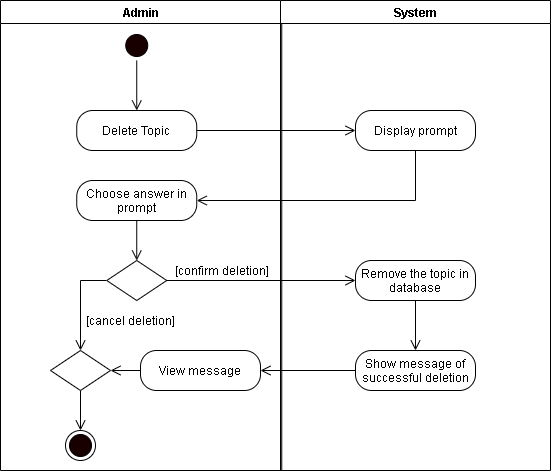

The diagram above was exported from draw.io. Its source (the exported page's mxGraphModel, read from the mxfile embedded in the PNG):
<mxGraphModel dx="926" dy="626" grid="1" gridSize="10" guides="1" tooltips="1" connect="1" arrows="1" fold="1" page="1" pageScale="1" pageWidth="850" pageHeight="1100" math="0" shadow="0">
  <root>
    <mxCell id="4PhWtdkCdJeE4GZ7J4TS-0" />
    <mxCell id="4PhWtdkCdJeE4GZ7J4TS-1" parent="4PhWtdkCdJeE4GZ7J4TS-0" />
    <mxCell id="6017BMBfXfSMycqqDfNT-19" value="Admin" style="swimlane;startSize=23;" parent="4PhWtdkCdJeE4GZ7J4TS-1" vertex="1">
      <mxGeometry x="70" y="20" width="281.25" height="470" as="geometry" />
    </mxCell>
    <mxCell id="6017BMBfXfSMycqqDfNT-20" style="edgeStyle=orthogonalEdgeStyle;rounded=0;orthogonalLoop=1;jettySize=auto;html=1;exitX=0.5;exitY=1;exitDx=0;exitDy=0;entryX=0.5;entryY=0;entryDx=0;entryDy=0;endArrow=open;endFill=0;endSize=8;" parent="6017BMBfXfSMycqqDfNT-19" source="6017BMBfXfSMycqqDfNT-21" edge="1">
      <mxGeometry relative="1" as="geometry">
        <mxPoint x="136.25" y="110" as="targetPoint" />
      </mxGeometry>
    </mxCell>
    <mxCell id="6017BMBfXfSMycqqDfNT-21" value="" style="ellipse;html=1;shape=startState;fillColor=#190000;" parent="6017BMBfXfSMycqqDfNT-19" vertex="1">
      <mxGeometry x="121.25" y="30" width="30" height="30" as="geometry" />
    </mxCell>
    <mxCell id="6017BMBfXfSMycqqDfNT-22" value="Delete Topic" style="rounded=1;whiteSpace=wrap;html=1;arcSize=40;" parent="6017BMBfXfSMycqqDfNT-19" vertex="1">
      <mxGeometry x="76.25" y="110" width="120" height="40" as="geometry" />
    </mxCell>
    <mxCell id="6D41ro-vntceM4AnPn7M-3" style="edgeStyle=orthogonalEdgeStyle;rounded=0;orthogonalLoop=1;jettySize=auto;html=1;exitX=0;exitY=0.5;exitDx=0;exitDy=0;endArrow=open;endFill=0;endSize=8;" parent="6017BMBfXfSMycqqDfNT-19" source="6017BMBfXfSMycqqDfNT-23" target="6D41ro-vntceM4AnPn7M-2" edge="1">
      <mxGeometry relative="1" as="geometry" />
    </mxCell>
    <mxCell id="6017BMBfXfSMycqqDfNT-23" value="" style="rhombus;whiteSpace=wrap;html=1;" parent="6017BMBfXfSMycqqDfNT-19" vertex="1">
      <mxGeometry x="106.25" y="260" width="60" height="40" as="geometry" />
    </mxCell>
    <mxCell id="6017BMBfXfSMycqqDfNT-24" value="[confirm deletion]" style="text;html=1;align=center;verticalAlign=middle;resizable=0;points=[];autosize=1;strokeColor=none;" parent="6017BMBfXfSMycqqDfNT-19" vertex="1">
      <mxGeometry x="166.25" y="260" width="110" height="20" as="geometry" />
    </mxCell>
    <mxCell id="6017BMBfXfSMycqqDfNT-25" value="[cancel deletion]" style="text;html=1;align=center;verticalAlign=middle;resizable=0;points=[];autosize=1;strokeColor=none;" parent="6017BMBfXfSMycqqDfNT-19" vertex="1">
      <mxGeometry x="80" y="310" width="100" height="20" as="geometry" />
    </mxCell>
    <mxCell id="6017BMBfXfSMycqqDfNT-26" value="" style="ellipse;html=1;shape=endState;fillColor=#190000;" parent="6017BMBfXfSMycqqDfNT-19" vertex="1">
      <mxGeometry x="65" y="430" width="30" height="30" as="geometry" />
    </mxCell>
    <mxCell id="6D41ro-vntceM4AnPn7M-5" style="edgeStyle=orthogonalEdgeStyle;rounded=0;orthogonalLoop=1;jettySize=auto;html=1;exitX=0;exitY=0.5;exitDx=0;exitDy=0;entryX=1;entryY=0.5;entryDx=0;entryDy=0;endArrow=open;endFill=0;endSize=8;" parent="6017BMBfXfSMycqqDfNT-19" source="6D41ro-vntceM4AnPn7M-0" target="6D41ro-vntceM4AnPn7M-2" edge="1">
      <mxGeometry relative="1" as="geometry" />
    </mxCell>
    <mxCell id="6D41ro-vntceM4AnPn7M-0" value="View message" style="rounded=1;whiteSpace=wrap;html=1;arcSize=40;" parent="6017BMBfXfSMycqqDfNT-19" vertex="1">
      <mxGeometry x="140" y="350" width="120" height="40" as="geometry" />
    </mxCell>
    <mxCell id="6D41ro-vntceM4AnPn7M-6" style="edgeStyle=orthogonalEdgeStyle;rounded=0;orthogonalLoop=1;jettySize=auto;html=1;exitX=0.5;exitY=1;exitDx=0;exitDy=0;entryX=0.5;entryY=0;entryDx=0;entryDy=0;endArrow=open;endFill=0;endSize=8;" parent="6017BMBfXfSMycqqDfNT-19" source="6D41ro-vntceM4AnPn7M-2" target="6017BMBfXfSMycqqDfNT-26" edge="1">
      <mxGeometry relative="1" as="geometry" />
    </mxCell>
    <mxCell id="6D41ro-vntceM4AnPn7M-2" value="" style="rhombus;whiteSpace=wrap;html=1;" parent="6017BMBfXfSMycqqDfNT-19" vertex="1">
      <mxGeometry x="50" y="350" width="60" height="40" as="geometry" />
    </mxCell>
    <mxCell id="Y5AQQiME4YEIpuGYxzdg-2" style="edgeStyle=orthogonalEdgeStyle;rounded=0;orthogonalLoop=1;jettySize=auto;html=1;exitX=0.5;exitY=1;exitDx=0;exitDy=0;entryX=0.5;entryY=0;entryDx=0;entryDy=0;endArrow=open;endFill=0;endSize=8;" parent="6017BMBfXfSMycqqDfNT-19" source="Y5AQQiME4YEIpuGYxzdg-0" target="6017BMBfXfSMycqqDfNT-23" edge="1">
      <mxGeometry relative="1" as="geometry" />
    </mxCell>
    <mxCell id="Y5AQQiME4YEIpuGYxzdg-0" value="Choose answer in prompt" style="rounded=1;whiteSpace=wrap;html=1;arcSize=40;" parent="6017BMBfXfSMycqqDfNT-19" vertex="1">
      <mxGeometry x="76.25" y="180" width="120" height="40" as="geometry" />
    </mxCell>
    <mxCell id="6017BMBfXfSMycqqDfNT-28" value="System" style="swimlane;" parent="4PhWtdkCdJeE4GZ7J4TS-1" vertex="1">
      <mxGeometry x="350" y="20" width="270" height="470" as="geometry" />
    </mxCell>
    <mxCell id="6017BMBfXfSMycqqDfNT-29" value="Display prompt" style="rounded=1;whiteSpace=wrap;html=1;arcSize=40;" parent="6017BMBfXfSMycqqDfNT-28" vertex="1">
      <mxGeometry x="75" y="110" width="120" height="40" as="geometry" />
    </mxCell>
    <mxCell id="6017BMBfXfSMycqqDfNT-30" value="Remove the topic in database" style="rounded=1;whiteSpace=wrap;html=1;arcSize=40;" parent="6017BMBfXfSMycqqDfNT-28" vertex="1">
      <mxGeometry x="75" y="260" width="120" height="40" as="geometry" />
    </mxCell>
    <mxCell id="6017BMBfXfSMycqqDfNT-31" value="Show message of successful deletion" style="rounded=1;whiteSpace=wrap;html=1;arcSize=40;" parent="6017BMBfXfSMycqqDfNT-28" vertex="1">
      <mxGeometry x="75" y="350" width="120" height="40" as="geometry" />
    </mxCell>
    <mxCell id="6017BMBfXfSMycqqDfNT-33" style="edgeStyle=orthogonalEdgeStyle;rounded=0;orthogonalLoop=1;jettySize=auto;html=1;exitX=1;exitY=0.5;exitDx=0;exitDy=0;endArrow=open;endFill=0;endSize=8;entryX=0;entryY=0.5;entryDx=0;entryDy=0;" parent="4PhWtdkCdJeE4GZ7J4TS-1" source="6017BMBfXfSMycqqDfNT-22" target="6017BMBfXfSMycqqDfNT-29" edge="1">
      <mxGeometry relative="1" as="geometry">
        <mxPoint x="460" y="150" as="targetPoint" />
      </mxGeometry>
    </mxCell>
    <mxCell id="6017BMBfXfSMycqqDfNT-35" style="edgeStyle=orthogonalEdgeStyle;rounded=0;orthogonalLoop=1;jettySize=auto;html=1;exitX=1;exitY=0.5;exitDx=0;exitDy=0;endArrow=open;endFill=0;endSize=8;entryX=0;entryY=0.5;entryDx=0;entryDy=0;" parent="4PhWtdkCdJeE4GZ7J4TS-1" source="6017BMBfXfSMycqqDfNT-23" target="6017BMBfXfSMycqqDfNT-30" edge="1">
      <mxGeometry relative="1" as="geometry">
        <mxPoint x="270" y="330" as="targetPoint" />
      </mxGeometry>
    </mxCell>
    <mxCell id="6017BMBfXfSMycqqDfNT-36" style="edgeStyle=orthogonalEdgeStyle;rounded=0;orthogonalLoop=1;jettySize=auto;html=1;exitX=0.5;exitY=1;exitDx=0;exitDy=0;endArrow=open;endFill=0;endSize=8;" parent="4PhWtdkCdJeE4GZ7J4TS-1" source="6017BMBfXfSMycqqDfNT-30" edge="1">
      <mxGeometry relative="1" as="geometry">
        <mxPoint x="485" y="370" as="targetPoint" />
      </mxGeometry>
    </mxCell>
    <mxCell id="6D41ro-vntceM4AnPn7M-1" style="edgeStyle=orthogonalEdgeStyle;rounded=0;orthogonalLoop=1;jettySize=auto;html=1;exitX=0;exitY=0.5;exitDx=0;exitDy=0;endArrow=open;endFill=0;endSize=8;" parent="4PhWtdkCdJeE4GZ7J4TS-1" source="6017BMBfXfSMycqqDfNT-31" target="6D41ro-vntceM4AnPn7M-0" edge="1">
      <mxGeometry relative="1" as="geometry" />
    </mxCell>
    <mxCell id="Y5AQQiME4YEIpuGYxzdg-1" style="edgeStyle=orthogonalEdgeStyle;rounded=0;orthogonalLoop=1;jettySize=auto;html=1;exitX=0.5;exitY=1;exitDx=0;exitDy=0;entryX=1;entryY=0.5;entryDx=0;entryDy=0;endArrow=open;endFill=0;endSize=8;" parent="4PhWtdkCdJeE4GZ7J4TS-1" source="6017BMBfXfSMycqqDfNT-29" target="Y5AQQiME4YEIpuGYxzdg-0" edge="1">
      <mxGeometry relative="1" as="geometry" />
    </mxCell>
  </root>
</mxGraphModel>